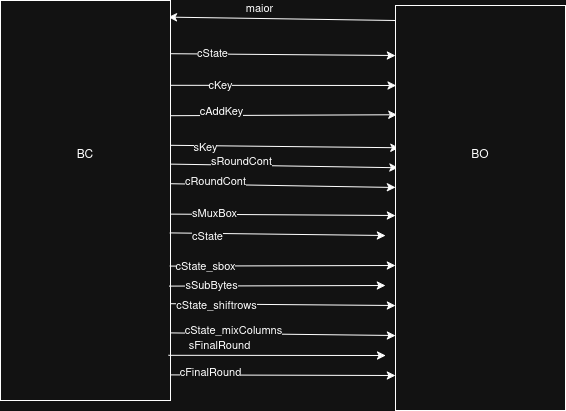

The diagram above was exported from draw.io. Its source (the exported page's mxGraphModel, read from the mxfile embedded in the PNG):
<mxGraphModel dx="1013" dy="547" grid="1" gridSize="10" guides="1" tooltips="1" connect="1" arrows="1" fold="1" page="1" pageScale="1" pageWidth="850" pageHeight="1100" math="0" shadow="0">
  <root>
    <mxCell id="0" />
    <mxCell id="1" parent="0" />
    <mxCell id="B_kRj0a4bDhVHTn7BmaG-4" edge="1" parent="1" style="endArrow=classic;html=1;rounded=0;exitX=0;exitY=0.1;exitDx=0;exitDy=0;exitPerimeter=0;entryX=1.012;entryY=0.094;entryDx=0;entryDy=0;entryPerimeter=0;" value="">
      <mxGeometry height="50" relative="1" width="50" as="geometry">
        <mxPoint x="510" y="414.9999999999999" as="sourcePoint" />
        <mxPoint x="282.7600000000002" y="411.6199999999999" as="targetPoint" />
      </mxGeometry>
    </mxCell>
    <mxCell id="B_kRj0a4bDhVHTn7BmaG-5" connectable="0" parent="B_kRj0a4bDhVHTn7BmaG-4" style="edgeLabel;html=1;align=center;verticalAlign=middle;resizable=0;points=[];" value="maior" vertex="1">
      <mxGeometry relative="1" x="0.2932" y="-2" as="geometry">
        <mxPoint x="10" y="-8" as="offset" />
      </mxGeometry>
    </mxCell>
    <mxCell id="B_kRj0a4bDhVHTn7BmaG-6" edge="1" parent="1" source="P4PAlb7nY6VAI_3JUeFe-3" style="endArrow=classic;html=1;rounded=0;exitX=0.133;exitY=0.001;exitDx=0;exitDy=0;exitPerimeter=0;" value="">
      <mxGeometry height="50" relative="1" width="50" as="geometry">
        <mxPoint x="290" y="448" as="sourcePoint" />
        <mxPoint x="510" y="450" as="targetPoint" />
      </mxGeometry>
    </mxCell>
    <mxCell id="B_kRj0a4bDhVHTn7BmaG-11" connectable="0" parent="B_kRj0a4bDhVHTn7BmaG-6" style="edgeLabel;html=1;align=center;verticalAlign=middle;resizable=0;points=[];" value="cState" vertex="1">
      <mxGeometry relative="1" x="-0.6272" y="1" as="geometry">
        <mxPoint as="offset" />
      </mxGeometry>
    </mxCell>
    <mxCell id="B_kRj0a4bDhVHTn7BmaG-7" edge="1" parent="1" source="P4PAlb7nY6VAI_3JUeFe-3" style="endArrow=classic;html=1;rounded=0;entryX=0.002;entryY=0.36;entryDx=0;entryDy=0;entryPerimeter=0;exitX=0.212;exitY=-0.001;exitDx=0;exitDy=0;exitPerimeter=0;" value="">
      <mxGeometry height="50" relative="1" width="50" as="geometry">
        <mxPoint x="290" y="480" as="sourcePoint" />
        <mxPoint x="510.5" y="479.9999999999999" as="targetPoint" />
      </mxGeometry>
    </mxCell>
    <mxCell id="B_kRj0a4bDhVHTn7BmaG-12" connectable="0" parent="B_kRj0a4bDhVHTn7BmaG-7" style="edgeLabel;html=1;align=center;verticalAlign=middle;resizable=0;points=[];" value="cKey" vertex="1">
      <mxGeometry relative="1" x="-0.5648" as="geometry">
        <mxPoint as="offset" />
      </mxGeometry>
    </mxCell>
    <mxCell id="B_kRj0a4bDhVHTn7BmaG-8" edge="1" parent="1" source="P4PAlb7nY6VAI_3JUeFe-3" style="endArrow=classic;html=1;rounded=0;entryX=0.006;entryY=0.477;entryDx=0;entryDy=0;entryPerimeter=0;exitX=0.288;exitY=0.001;exitDx=0;exitDy=0;exitPerimeter=0;" value="">
      <mxGeometry height="50" relative="1" width="50" as="geometry">
        <mxPoint x="290" y="510" as="sourcePoint" />
        <mxPoint x="511.5" y="509.25" as="targetPoint" />
      </mxGeometry>
    </mxCell>
    <mxCell id="B_kRj0a4bDhVHTn7BmaG-13" connectable="0" parent="B_kRj0a4bDhVHTn7BmaG-8" style="edgeLabel;html=1;align=center;verticalAlign=middle;resizable=0;points=[];" value="cAddKey" vertex="1">
      <mxGeometry relative="1" x="-0.5487" y="4" as="geometry">
        <mxPoint as="offset" />
      </mxGeometry>
    </mxCell>
    <mxCell id="B_kRj0a4bDhVHTn7BmaG-9" edge="1" parent="1" source="P4PAlb7nY6VAI_3JUeFe-3" style="endArrow=classic;html=1;rounded=0;entryX=0.014;entryY=0.609;entryDx=0;entryDy=0;entryPerimeter=0;exitX=0.362;exitY=-0.001;exitDx=0;exitDy=0;exitPerimeter=0;" value="">
      <mxGeometry height="50" relative="1" width="50" as="geometry">
        <mxPoint x="290" y="540" as="sourcePoint" />
        <mxPoint x="513.5" y="542.2499999999999" as="targetPoint" />
      </mxGeometry>
    </mxCell>
    <mxCell id="B_kRj0a4bDhVHTn7BmaG-14" connectable="0" parent="B_kRj0a4bDhVHTn7BmaG-9" style="edgeLabel;html=1;align=center;verticalAlign=middle;resizable=0;points=[];" value="sKey" vertex="1">
      <mxGeometry relative="1" x="-0.7046" y="-1" as="geometry">
        <mxPoint as="offset" />
      </mxGeometry>
    </mxCell>
    <mxCell id="B_kRj0a4bDhVHTn7BmaG-10" edge="1" parent="1" source="P4PAlb7nY6VAI_3JUeFe-3" style="endArrow=classic;html=1;rounded=0;entryX=0.01;entryY=0.689;entryDx=0;entryDy=0;entryPerimeter=0;exitX=0.409;exitY=0.004;exitDx=0;exitDy=0;exitPerimeter=0;" value="">
      <mxGeometry height="50" relative="1" width="50" as="geometry">
        <mxPoint x="290" y="560" as="sourcePoint" />
        <mxPoint x="512.5" y="562.2499999999999" as="targetPoint" />
      </mxGeometry>
    </mxCell>
    <mxCell id="P4PAlb7nY6VAI_3JUeFe-8" connectable="0" parent="B_kRj0a4bDhVHTn7BmaG-10" style="edgeLabel;html=1;align=center;verticalAlign=middle;resizable=0;points=[];" value="sRoundCont" vertex="1">
      <mxGeometry relative="1" x="-0.379" y="4" as="geometry">
        <mxPoint as="offset" />
      </mxGeometry>
    </mxCell>
    <mxCell id="P4PAlb7nY6VAI_3JUeFe-1" edge="1" parent="1" source="P4PAlb7nY6VAI_3JUeFe-3" style="endArrow=classic;html=1;rounded=0;exitX=0.458;exitY=0.007;exitDx=0;exitDy=0;exitPerimeter=0;" value="">
      <mxGeometry height="50" relative="1" width="50" as="geometry">
        <mxPoint x="290" y="582" as="sourcePoint" />
        <mxPoint x="510" y="582" as="targetPoint" />
      </mxGeometry>
    </mxCell>
    <mxCell id="P4PAlb7nY6VAI_3JUeFe-9" connectable="0" parent="P4PAlb7nY6VAI_3JUeFe-1" style="edgeLabel;html=1;align=center;verticalAlign=middle;resizable=0;points=[];" value="cRoundCont" vertex="1">
      <mxGeometry relative="1" x="-0.5913" y="3" as="geometry">
        <mxPoint as="offset" />
      </mxGeometry>
    </mxCell>
    <mxCell id="P4PAlb7nY6VAI_3JUeFe-2" edge="1" parent="1" source="P4PAlb7nY6VAI_3JUeFe-3" style="endArrow=classic;html=1;rounded=0;exitX=0.534;exitY=0.009;exitDx=0;exitDy=0;exitPerimeter=0;" value="">
      <mxGeometry height="50" relative="1" width="50" as="geometry">
        <mxPoint x="290" y="610" as="sourcePoint" />
        <mxPoint x="510" y="610" as="targetPoint" />
      </mxGeometry>
    </mxCell>
    <mxCell id="P4PAlb7nY6VAI_3JUeFe-10" connectable="0" parent="P4PAlb7nY6VAI_3JUeFe-2" style="edgeLabel;html=1;align=center;verticalAlign=middle;resizable=0;points=[];" value="sMuxBox" vertex="1">
      <mxGeometry relative="1" x="-0.6064" y="1" as="geometry">
        <mxPoint as="offset" />
      </mxGeometry>
    </mxCell>
    <mxCell id="P4PAlb7nY6VAI_3JUeFe-3" parent="1" style="rounded=0;whiteSpace=wrap;html=1;rotation=90;" value="" vertex="1">
      <mxGeometry height="170" width="400" y="510" as="geometry" />
    </mxCell>
    <mxCell id="P4PAlb7nY6VAI_3JUeFe-4" parent="1" style="text;html=1;whiteSpace=wrap;strokeColor=none;fillColor=none;align=center;verticalAlign=middle;rounded=0;" value="BC" vertex="1">
      <mxGeometry height="30" width="60" x="170" y="535" as="geometry" />
    </mxCell>
    <mxCell id="P4PAlb7nY6VAI_3JUeFe-5" parent="1" style="rounded=0;whiteSpace=wrap;html=1;rotation=90;" value="" vertex="1">
      <mxGeometry height="170" width="405" x="392.5" y="517.5" as="geometry" />
    </mxCell>
    <mxCell id="P4PAlb7nY6VAI_3JUeFe-6" edge="1" parent="1" source="P4PAlb7nY6VAI_3JUeFe-3" style="endArrow=classic;html=1;rounded=0;exitX=0.664;exitY=0.004;exitDx=0;exitDy=0;exitPerimeter=0;" value="">
      <mxGeometry height="50" relative="1" width="50" as="geometry">
        <mxPoint x="290" y="660" as="sourcePoint" />
        <mxPoint x="510" y="660" as="targetPoint" />
      </mxGeometry>
    </mxCell>
    <mxCell id="P4PAlb7nY6VAI_3JUeFe-13" connectable="0" parent="P4PAlb7nY6VAI_3JUeFe-6" style="edgeLabel;html=1;align=center;verticalAlign=middle;resizable=0;points=[];" value="cState_sbox" vertex="1">
      <mxGeometry relative="1" x="-0.6928" as="geometry">
        <mxPoint as="offset" />
      </mxGeometry>
    </mxCell>
    <mxCell id="P4PAlb7nY6VAI_3JUeFe-11" edge="1" parent="1" source="P4PAlb7nY6VAI_3JUeFe-3" style="endArrow=classic;html=1;rounded=0;exitX=0.581;exitY=0.004;exitDx=0;exitDy=0;exitPerimeter=0;" value="">
      <mxGeometry height="50" relative="1" width="50" as="geometry">
        <mxPoint x="290" y="630" as="sourcePoint" />
        <mxPoint x="500" y="630" as="targetPoint" />
      </mxGeometry>
    </mxCell>
    <mxCell id="P4PAlb7nY6VAI_3JUeFe-12" connectable="0" parent="P4PAlb7nY6VAI_3JUeFe-11" style="edgeLabel;html=1;align=center;verticalAlign=middle;resizable=0;points=[];" value="cState" vertex="1">
      <mxGeometry relative="1" x="-0.6591" y="-3" as="geometry">
        <mxPoint as="offset" />
      </mxGeometry>
    </mxCell>
    <mxCell id="P4PAlb7nY6VAI_3JUeFe-18" edge="1" parent="1" source="P4PAlb7nY6VAI_3JUeFe-3" style="endArrow=classic;html=1;rounded=0;exitX=0.714;exitY=0.007;exitDx=0;exitDy=0;exitPerimeter=0;" value="">
      <mxGeometry height="50" relative="1" width="50" as="geometry">
        <mxPoint x="290" y="680" as="sourcePoint" />
        <mxPoint x="500" y="680" as="targetPoint" />
      </mxGeometry>
    </mxCell>
    <mxCell id="P4PAlb7nY6VAI_3JUeFe-24" connectable="0" parent="P4PAlb7nY6VAI_3JUeFe-18" style="edgeLabel;html=1;align=center;verticalAlign=middle;resizable=0;points=[];" value="sSubBytes" vertex="1">
      <mxGeometry relative="1" x="-0.6147" y="1" as="geometry">
        <mxPoint as="offset" />
      </mxGeometry>
    </mxCell>
    <mxCell id="P4PAlb7nY6VAI_3JUeFe-19" edge="1" parent="1" source="P4PAlb7nY6VAI_3JUeFe-3" style="endArrow=classic;html=1;rounded=0;exitX=0.758;exitY=-0.004;exitDx=0;exitDy=0;exitPerimeter=0;" value="">
      <mxGeometry height="50" relative="1" width="50" as="geometry">
        <mxPoint x="300" y="700" as="sourcePoint" />
        <mxPoint x="510" y="700" as="targetPoint" />
      </mxGeometry>
    </mxCell>
    <mxCell id="P4PAlb7nY6VAI_3JUeFe-25" connectable="0" parent="P4PAlb7nY6VAI_3JUeFe-19" style="edgeLabel;html=1;align=center;verticalAlign=middle;resizable=0;points=[];" value="cState_shiftrows" vertex="1">
      <mxGeometry relative="1" x="-0.5988" y="-1" as="geometry">
        <mxPoint as="offset" />
      </mxGeometry>
    </mxCell>
    <mxCell id="P4PAlb7nY6VAI_3JUeFe-20" edge="1" parent="1" source="P4PAlb7nY6VAI_3JUeFe-3" style="endArrow=classic;html=1;rounded=0;exitX=0.831;exitY=-0.001;exitDx=0;exitDy=0;exitPerimeter=0;" value="">
      <mxGeometry height="50" relative="1" width="50" as="geometry">
        <mxPoint x="300" y="730" as="sourcePoint" />
        <mxPoint x="510" y="730" as="targetPoint" />
      </mxGeometry>
    </mxCell>
    <mxCell id="P4PAlb7nY6VAI_3JUeFe-26" connectable="0" parent="P4PAlb7nY6VAI_3JUeFe-20" style="edgeLabel;html=1;align=center;verticalAlign=middle;resizable=0;points=[];" value="cState_mixColumns" vertex="1">
      <mxGeometry relative="1" x="-0.702" y="3" as="geometry">
        <mxPoint x="28" as="offset" />
      </mxGeometry>
    </mxCell>
    <mxCell id="P4PAlb7nY6VAI_3JUeFe-21" edge="1" parent="1" source="P4PAlb7nY6VAI_3JUeFe-3" style="endArrow=classic;html=1;rounded=0;exitX=0.887;exitY=0.012;exitDx=0;exitDy=0;exitPerimeter=0;" value="">
      <mxGeometry height="50" relative="1" width="50" as="geometry">
        <mxPoint x="290" y="750" as="sourcePoint" />
        <mxPoint x="500" y="750" as="targetPoint" />
      </mxGeometry>
    </mxCell>
    <mxCell id="P4PAlb7nY6VAI_3JUeFe-27" connectable="0" parent="P4PAlb7nY6VAI_3JUeFe-21" style="edgeLabel;html=1;align=center;verticalAlign=middle;resizable=0;points=[];" value="sFinalRound" vertex="1">
      <mxGeometry relative="1" x="-0.6226" as="geometry">
        <mxPoint x="10" y="-10" as="offset" />
      </mxGeometry>
    </mxCell>
    <mxCell id="P4PAlb7nY6VAI_3JUeFe-22" edge="1" parent="1" source="P4PAlb7nY6VAI_3JUeFe-3" style="endArrow=classic;html=1;rounded=0;exitX=0.936;exitY=-0.001;exitDx=0;exitDy=0;exitPerimeter=0;" value="">
      <mxGeometry height="50" relative="1" width="50" as="geometry">
        <mxPoint x="300" y="770" as="sourcePoint" />
        <mxPoint x="510" y="770" as="targetPoint" />
      </mxGeometry>
    </mxCell>
    <mxCell id="P4PAlb7nY6VAI_3JUeFe-29" connectable="0" parent="P4PAlb7nY6VAI_3JUeFe-22" style="edgeLabel;html=1;align=center;verticalAlign=middle;resizable=0;points=[];" value="cFinalRound" vertex="1">
      <mxGeometry relative="1" x="-0.6544" y="3" as="geometry">
        <mxPoint as="offset" />
      </mxGeometry>
    </mxCell>
    <mxCell id="P4PAlb7nY6VAI_3JUeFe-30" parent="1" style="text;html=1;whiteSpace=wrap;strokeColor=none;fillColor=none;align=center;verticalAlign=middle;rounded=0;" value="BO" vertex="1">
      <mxGeometry height="30" width="60" x="565" y="535" as="geometry" />
    </mxCell>
  </root>
</mxGraphModel>